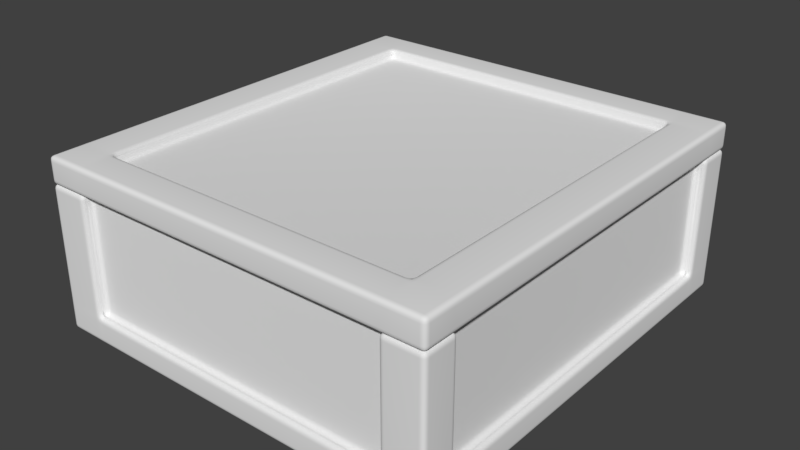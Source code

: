 # Source: IngredientBox.blend  (saved by Blender 2.79.0; exported with 4.5.12 LTS)
import bpy
from mathutils import Matrix  # noqa: F401  (used for matrix-valued properties, if any)

bpy.ops.wm.read_factory_settings(use_empty=True)
scene = bpy.context.scene
scene.name = 'Scene'

# ---- collections
col_collection_1 = bpy.data.collections.new('Collection 1'); scene.collection.children.link(col_collection_1)

# ---- world
world_world = bpy.data.worlds.new('World'); scene.world = world_world
world_world.color = (0.05088, 0.05088, 0.05088)
world_world.use_sun_shadow = False
world_world.sun_shadow_jitter_overblur = 0.0
world_world.cycles.sampling_method = 'MANUAL'

# ---- meshes
me_cube_000 = bpy.data.meshes.new('Cube.000')
me_cube_000.from_pydata([(-1.2, -1.291, 0.5076), (-1.2, 1.291, 0.5076), (1.2, -1.291, 0.5076), (1.2, 1.291, 0.5076), (-1.2, 1.08, 0.5076), (1.2, 1.08, 0.5076), (1.2, -1.08, 0.5076), (-1.2, -1.08, 0.5076), (-0.96, 1.291, 0.5076), (-0.96, -1.291, 0.5076), (-0.96, 1.08, 0.5076), (-0.96, -1.08, 0.5076), (0.96, 1.291, 0.5076), (0.96, 1.08, 0.5076), (0.96, -1.08, 0.5076), (0.96, -1.291, 0.5076), (-0.96, 1.08, 0.45), (-0.96, -1.08, 0.45), (0.96, 1.08, 0.45), (0.96, -1.08, 0.45), (-1.2, -1.291, 0.35), (-1.2, 1.291, 0.35), (1.2, 1.291, 0.35), (1.2, -1.291, 0.35), (1.2, 1.08, 0.35), (-1.2, 1.08, 0.35), (-1.2, -1.08, 0.35), (1.2, -1.08, 0.35), (-0.96, -1.291, 0.35), (-0.96, 1.291, 0.35), (0.96, -1.291, 0.35), (0.96, 1.291, 0.35), (0.96, -1.231, 0.35), (-0.96, -1.231, 0.35), (1.14, 1.08, 0.35), (1.14, -1.08, 0.35), (-0.96, 1.231, 0.35), (0.96, 1.231, 0.35), (-1.14, -1.08, 0.35), (-1.14, 1.08, 0.35)], [], [(25, 4, 1, 21), (31, 12, 3, 22), (27, 6, 2, 23), (28, 9, 0, 20), (11, 7, 0, 9), (8, 1, 4, 10), (22, 3, 5, 24), (26, 7, 4, 25), (20, 0, 7, 26), (10, 4, 7, 11), (24, 5, 6, 27), (11, 14, 19, 17), (12, 8, 10, 13), (14, 11, 9, 15), (30, 15, 9, 28), (21, 1, 8, 29), (23, 2, 15, 30), (6, 14, 15, 2), (3, 12, 13, 5), (5, 13, 14, 6), (29, 8, 12, 31), (18, 16, 17, 19), (10, 11, 17, 16), (13, 10, 16, 18), (14, 13, 18, 19), (30, 28, 33, 32), (24, 27, 35, 34), (29, 31, 37, 36), (26, 25, 39, 38), (21, 29, 36, 39, 25), (22, 24, 34, 37, 31), (23, 30, 32, 35, 27), (26, 38, 33, 28, 20), (32, 33, 38, 39, 36, 37, 34, 35)])
me_cube_000.polygons.foreach_set('use_smooth', [True] * 34)
me_cube_000.use_remesh_preserve_volume = False
me_cube_000.use_remesh_preserve_attributes = False
me_cube_000.use_mirror_vertex_groups = False
me_cube_000.update()
me_cube_002 = bpy.data.meshes.new('Cube.002')
me_cube_002.from_pydata([(-1.2, -1.291, -0.5), (-1.2, 1.291, -0.5), (1.2, -1.291, -0.5), (1.2, 1.291, -0.5), (-1.2, 1.08, -0.5), (1.2, 1.08, -0.5), (-1.2, -1.08, -0.5), (1.2, -1.08, -0.5), (-0.96, 1.291, -0.5), (-0.96, -1.291, -0.5), (-0.96, 1.08, -0.5), (-0.96, -1.08, -0.5), (0.96, -1.291, -0.5), (0.96, 1.291, -0.5), (0.96, 1.08, -0.5), (0.96, -1.08, -0.5), (-1.2, -1.291, 0.35), (-1.2, 1.291, 0.35), (1.2, 1.291, 0.35), (1.2, -1.291, 0.35), (1.2, 1.08, 0.35), (-1.2, 1.08, 0.35), (-1.2, -1.08, 0.35), (1.2, -1.08, 0.35), (-0.96, -1.291, 0.35), (-0.96, 1.291, 0.35), (0.96, -1.291, 0.35), (0.96, 1.291, 0.35), (-1.2, 1.291, -0.35), (1.2, 1.291, -0.35), (1.2, -1.291, -0.35), (1.2, 1.08, -0.35), (-1.2, 1.08, -0.35), (-1.2, -1.08, -0.35), (1.2, -1.08, -0.35), (-0.96, -1.291, -0.35), (-0.96, 1.291, -0.35), (0.96, -1.291, -0.35), (0.96, 1.291, -0.35), (-1.2, -1.291, -0.35), (0.96, -1.231, 0.35), (-0.96, -1.231, 0.35), (-0.96, -1.231, -0.35), (0.96, -1.231, -0.35), (1.14, 1.08, 0.35), (1.14, -1.08, 0.35), (1.14, 1.08, -0.35), (1.14, -1.08, -0.35), (-0.96, 1.231, 0.35), (0.96, 1.231, 0.35), (-0.96, 1.231, -0.35), (0.96, 1.231, -0.35), (-1.14, -1.08, 0.35), (-1.14, 1.08, 0.35), (-1.14, 1.08, -0.35), (-1.14, -1.08, -0.35), (-0.9595, -1.08, 0.35), (-0.9595, 1.08, 0.35), (0.957, -1.08, 0.35), (0.957, 1.08, 0.35), (-0.96, 1.08, -0.3999), (-0.96, -1.08, -0.3999), (0.96, 1.08, -0.3999), (0.96, -1.08, -0.3999)], [], [(15, 7, 2, 12), (13, 3, 5, 14), (14, 5, 7, 15), (4, 10, 11, 6), (1, 8, 10, 4), (6, 11, 9, 0), (10, 14, 15, 11), (8, 13, 14, 10), (11, 15, 12, 9), (36, 25, 48, 50), (30, 19, 26, 37), (28, 17, 25, 36), (34, 31, 46, 47), (39, 16, 22, 33), (32, 33, 55, 54), (29, 18, 20, 31), (35, 24, 16, 39), (34, 23, 19, 30), (38, 27, 18, 29), (32, 21, 17, 28), (4, 32, 28, 1), (13, 38, 29, 3), (7, 34, 30, 2), (9, 35, 39, 0), (3, 29, 31, 5), (6, 33, 32, 4), (0, 39, 33, 6), (5, 31, 34, 7), (12, 37, 35, 9), (1, 28, 36, 8), (2, 30, 37, 12), (8, 36, 38, 13), (43, 40, 41, 42), (37, 26, 40, 43), (35, 37, 43, 42), (24, 35, 42, 41), (46, 44, 45, 47), (23, 34, 47, 45), (31, 20, 44, 46), (50, 48, 49, 51), (38, 36, 50, 51), (27, 38, 51, 49), (55, 52, 53, 54), (21, 32, 54, 53), (33, 22, 52, 55), (22, 16, 24, 41, 52), (18, 27, 49, 44, 20), (17, 21, 53, 48, 25), (48, 53, 57, 59, 44, 49), (19, 23, 45, 40, 26), (41, 40, 45, 58, 56, 52), (45, 44, 59, 58), (53, 52, 56, 57), (60, 61, 63, 62), (57, 60, 62, 59), (56, 61, 60, 57), (56, 58, 63, 61), (58, 59, 62, 63)])
me_cube_002.polygons.foreach_set('use_smooth', [True] * 58)
me_cube_002.use_remesh_preserve_volume = False
me_cube_002.use_remesh_preserve_attributes = False
me_cube_002.use_mirror_vertex_groups = False
me_cube_002.update()
arm_armature = bpy.data.armatures.new('Armature')  # bones are not reproduced

# ---- objects
ob_armature = bpy.data.objects.new('Armature', arm_armature)
ob_cube_001 = bpy.data.objects.new('Cube.001', me_cube_000)
ob_cube = bpy.data.objects.new('Cube', me_cube_002)

# ---- transforms, parenting, visibility, modifiers, constraints
ob_armature.location = (0.001276, 1.194, 0.4334)
ob_armature.rotation_euler = (1.571, -0.0, 0.0)
ob_armature.lineart.crease_threshold = 0.0
ob_cube_001.parent = ob_armature
ob_cube_001.matrix_parent_inverse = Matrix(((1.0, 0.0, 3.469e-18, -0.001276), (0.0, -2.98e-08, 1.0, -0.4334), (0.0, -1.0, -4.371e-08, 1.194), (0.0, 0.0, 0.0, 1.0)))
ob_cube_001.location = (0.0, 0.0, 0.0)
ob_cube_001.lineart.crease_threshold = 0.0
_vg = ob_cube_001.vertex_groups.new(name='Bone')
_vg.add([0, 1, 2, 3, 4, 5, 6, 7, 8, 9, 10, 11, 12, 13, 14, 15, 16, 17, 18, 19, 20, 21, 22, 23, 24, 25, 26, 27, 28, 29, 30, 31, 32, 33, 34, 35, 36, 37, 38, 39], 1.0, 'REPLACE')
_m = ob_cube_001.modifiers.new('Bevel', 'BEVEL')
_m.segments = 4
_m.limit_method = 'NONE'
_m.profile = 0.6
_m.spread = 0.0
_m = ob_cube_001.modifiers.new('Armature', 'ARMATURE')
_m.object = ob_armature
ob_cube.location = (0.0, 0.0, 0.0)
ob_cube.lineart.crease_threshold = 0.0
_m = ob_cube.modifiers.new('Bevel', 'BEVEL')
_m.width = 0.229
_m.width_pct = 0.229
_m.segments = 6
_m.limit_method = 'NONE'
_m.profile = 0.6
_m.spread = 0.0

# ---- collection membership
col_collection_1.objects.link(ob_armature)
col_collection_1.objects.link(ob_cube_001)
col_collection_1.objects.link(ob_cube)

# ---- scene / render settings (as saved in the file)
scene.frame_start = 0; scene.frame_end = 15; scene.frame_set(0)
scene.render.engine = 'BLENDER_EEVEE_NEXT'
scene.render.resolution_percentage = 50
scene.render.dither_intensity = 0.0
scene.cycles.use_denoising = False
scene.cycles.samples = 128
scene.cycles.sampling_pattern = 'TABULATED_SOBOL'
scene.cycles.use_adaptive_sampling = False
scene.cycles.use_light_tree = False
scene.cycles.blur_glossy = 0.0
scene.cycles.sample_clamp_indirect = 0.0
scene.view_settings.view_transform = 'Standard'
bpy.context.view_layer.update()

# ---- added for rendering (the .blend has no active camera and no usable light): camera, sun
cam_auto = bpy.data.cameras.new('AutoCamera')
cam_auto.lens = 50.0
cam_auto.sensor_width = 36.0
cam_auto.clip_end = 1000.0
ob_auto_camera = bpy.data.objects.new('AutoCamera', cam_auto)
scene.collection.objects.link(ob_auto_camera)
ob_auto_camera.location = (3.39212, -4.07055, 2.71749)
ob_auto_camera.rotation_euler = (1.09748, -7.21219e-08, 0.694738)
scene.camera = ob_auto_camera
light_auto_sun = bpy.data.lights.new('AutoSun', 'SUN')
light_auto_sun.energy = 3.0
light_auto_sun.angle = 0.0523599
ob_auto_sun = bpy.data.objects.new('AutoSun', light_auto_sun)
scene.collection.objects.link(ob_auto_sun)
ob_auto_sun.rotation_euler = (0.872665, 0.174533, 0.523599)
bpy.context.view_layer.update()
